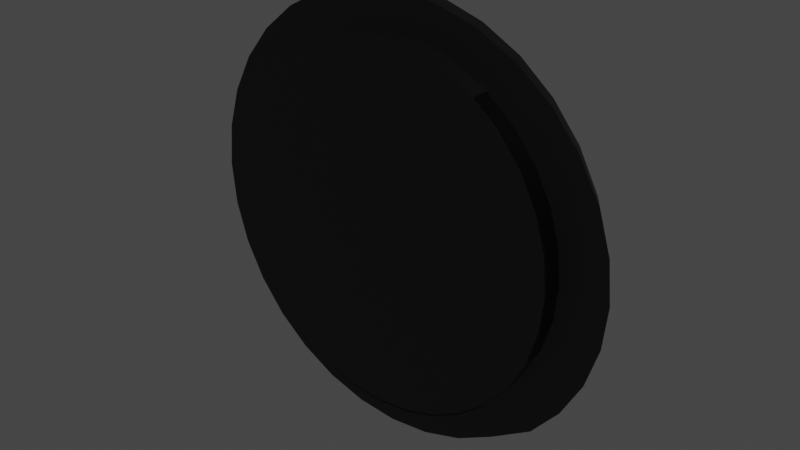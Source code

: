 # Source: Clock.blend  (saved by Blender 3.6.13; exported with 4.5.12 LTS)
import bpy
from mathutils import Matrix  # noqa: F401  (used for matrix-valued properties, if any)

bpy.ops.wm.read_factory_settings(use_empty=True)
scene = bpy.context.scene
scene.name = 'Scene'

# ---- collections
col_collection = bpy.data.collections.new('Collection'); scene.collection.children.link(col_collection)

# ---- materials (node trees are filled in below, after node groups)
mat_material_001 = bpy.data.materials.new('Material.001')
mat_material_001.use_transparent_shadow = False
mat_material_006 = bpy.data.materials.new('Material.006')
mat_material_006.use_transparent_shadow = False
mat_material_002 = bpy.data.materials.new('Material.002')
mat_material_002.use_transparent_shadow = False
mat_material_003 = bpy.data.materials.new('Material.003')
mat_material_003.use_transparent_shadow = False
mat_material_004 = bpy.data.materials.new('Material.004')
mat_material_004.use_transparent_shadow = False
mat_material_007 = bpy.data.materials.new('Material.007')
mat_material_007.use_transparent_shadow = False
mat_material_008 = bpy.data.materials.new('Material.008')
mat_material_008.use_transparent_shadow = False
mat_material_009 = bpy.data.materials.new('Material.009')
mat_material_009.use_transparent_shadow = False
mat_material_010 = bpy.data.materials.new('Material.010')
mat_material_010.use_transparent_shadow = False
mat_material_011 = bpy.data.materials.new('Material.011')
mat_material_011.use_transparent_shadow = False

# ---- node groups
ng_auto_smooth = bpy.data.node_groups.new('Auto Smooth', 'GeometryNodeTree')
_s = ng_auto_smooth.interface.new_socket(name='Geometry', in_out='OUTPUT', socket_type='NodeSocketGeometry')
_s = ng_auto_smooth.interface.new_socket(name='Geometry', in_out='INPUT', socket_type='NodeSocketGeometry')
_s = ng_auto_smooth.interface.new_socket(name='Angle', in_out='INPUT', socket_type='NodeSocketFloat')
_s.subtype = 'ANGLE'
_s.min_value = 0.0
_s.max_value = 3.142
ng_auto_smooth.is_modifier = True
_N = ng_auto_smooth.nodes; _L = ng_auto_smooth.links
n0 = _N.new('NodeGroupOutput'); n0.name = 'Group Output'; n0.location = (480, -100)
n1 = _N.new('NodeGroupInput'); n1.name = 'Group Input'; n1.location = (-420, -300)
n2 = _N.new('NodeGroupInput'); n2.name = 'Group Input.001'; n2.location = (-60, -100)
n3 = _N.new('GeometryNodeSetShadeSmooth'); n3.name = 'Set Shade Smooth'; n3.location = (120, -100)
n3.domain = 'EDGE'
n4 = _N.new('GeometryNodeSetShadeSmooth'); n4.name = 'Set Shade Smooth.001'; n4.location = (300, -100)
n5 = _N.new('GeometryNodeInputMeshEdgeAngle'); n5.name = 'Edge Angle'; n5.location = (-420, -220)
n6 = _N.new('GeometryNodeInputEdgeSmooth'); n6.name = 'Is Edge Smooth'; n6.location = (-60, -160)
n7 = _N.new('GeometryNodeInputShadeSmooth'); n7.name = 'Is Face Smooth'; n7.location = (-240, -340)
n8 = _N.new('FunctionNodeBooleanMath'); n8.name = 'Boolean Math'; n8.location = (-60, -220)
n9 = _N.new('FunctionNodeCompare'); n9.name = 'Compare'; n9.location = (-240, -180)
n9.operation = 'LESS_EQUAL'
_L.new(n5.outputs[0], n9.inputs[0])
_L.new(n4.outputs[0], n0.inputs[0])
_L.new(n1.outputs[1], n9.inputs[1])
_L.new(n9.outputs[0], n8.inputs[0])
_L.new(n7.outputs[0], n8.inputs[1])
_L.new(n2.outputs[0], n3.inputs[0])
_L.new(n6.outputs[0], n3.inputs[1])
_L.new(n3.outputs[0], n4.inputs[0])
_L.new(n8.outputs[0], n3.inputs[2])
n0.is_active_output = True

# ---- material node trees
mat_material_001.use_nodes = True; mat_material_001.node_tree.nodes.clear()
_N = mat_material_001.node_tree.nodes; _L = mat_material_001.node_tree.links
n0 = _N.new('ShaderNodeBsdfPrincipled'); n0.name = 'Principled BSDF'; n0.location = (10, 300)
n0.distribution = 'GGX'
n0.subsurface_method = 'RANDOM_WALK_SKIN'
n0.inputs[0].default_value = (0.6619, 0.5925, 0.6575, 1.0)
n0.inputs[3].default_value = 1.45
n0.inputs[27].default_value = (0.0, 0.0, 0.0, 1.0)
n0.inputs[28].default_value = 1.0
n1 = _N.new('ShaderNodeOutputMaterial'); n1.name = 'Material Output'; n1.location = (300, 300)
_L.new(n0.outputs[0], n1.inputs[0])
n1.is_active_output = True
mat_material_006.use_nodes = True; mat_material_006.node_tree.nodes.clear()
_N = mat_material_006.node_tree.nodes; _L = mat_material_006.node_tree.links
n0 = _N.new('ShaderNodeBsdfPrincipled'); n0.name = 'Principled BSDF'; n0.location = (10, 300)
n0.distribution = 'GGX'
n0.subsurface_method = 'RANDOM_WALK_SKIN'
n0.inputs[0].default_value = (0.009018, 0.009018, 0.009018, 1.0)
n0.inputs[1].default_value = 0.665
n0.inputs[3].default_value = 1.45
n0.inputs[27].default_value = (0.0, 0.0, 0.0, 1.0)
n0.inputs[28].default_value = 1.0
n1 = _N.new('ShaderNodeOutputMaterial'); n1.name = 'Material Output'; n1.location = (300, 300)
_L.new(n0.outputs[0], n1.inputs[0])
n1.is_active_output = True
mat_material_002.use_nodes = True; mat_material_002.node_tree.nodes.clear()
_N = mat_material_002.node_tree.nodes; _L = mat_material_002.node_tree.links
n0 = _N.new('ShaderNodeBsdfPrincipled'); n0.name = 'Principled BSDF'; n0.location = (10, 300)
n0.distribution = 'GGX'
n0.subsurface_method = 'RANDOM_WALK_SKIN'
n0.inputs[0].default_value = (0.285, 0.2333, 0.2486, 1.0)
n0.inputs[1].default_value = 1.0
n0.inputs[3].default_value = 1.45
n0.inputs[27].default_value = (0.0, 0.0, 0.0, 1.0)
n0.inputs[28].default_value = 1.0
n1 = _N.new('ShaderNodeOutputMaterial'); n1.name = 'Material Output'; n1.location = (300, 300)
_L.new(n0.outputs[0], n1.inputs[0])
n1.is_active_output = True
mat_material_003.use_nodes = True; mat_material_003.node_tree.nodes.clear()
_N = mat_material_003.node_tree.nodes; _L = mat_material_003.node_tree.links
n0 = _N.new('ShaderNodeBsdfPrincipled'); n0.name = 'Principled BSDF'; n0.location = (10, 300)
n0.distribution = 'GGX'
n0.subsurface_method = 'RANDOM_WALK_SKIN'
n0.inputs[0].default_value = (0.02198, 0.006971, 0.01087, 1.0)
n0.inputs[3].default_value = 1.45
n0.inputs[27].default_value = (0.0, 0.0, 0.0, 1.0)
n0.inputs[28].default_value = 1.0
n1 = _N.new('ShaderNodeOutputMaterial'); n1.name = 'Material Output'; n1.location = (300, 300)
_L.new(n0.outputs[0], n1.inputs[0])
n1.is_active_output = True
mat_material_004.use_nodes = True; mat_material_004.node_tree.nodes.clear()
_N = mat_material_004.node_tree.nodes; _L = mat_material_004.node_tree.links
n0 = _N.new('ShaderNodeBsdfPrincipled'); n0.name = 'Principled BSDF'; n0.location = (10, 300)
n0.distribution = 'GGX'
n0.subsurface_method = 'RANDOM_WALK_SKIN'
n0.inputs[0].default_value = (0.285, 0.2333, 0.2486, 1.0)
n0.inputs[1].default_value = 1.0
n0.inputs[3].default_value = 1.45
n0.inputs[27].default_value = (0.0, 0.0, 0.0, 1.0)
n0.inputs[28].default_value = 1.0
n1 = _N.new('ShaderNodeOutputMaterial'); n1.name = 'Material Output'; n1.location = (300, 300)
_L.new(n0.outputs[0], n1.inputs[0])
n1.is_active_output = True
mat_material_007.use_nodes = True; mat_material_007.node_tree.nodes.clear()
_N = mat_material_007.node_tree.nodes; _L = mat_material_007.node_tree.links
n0 = _N.new('ShaderNodeBsdfPrincipled'); n0.name = 'Principled BSDF'; n0.location = (10, 300)
n0.distribution = 'GGX'
n0.subsurface_method = 'RANDOM_WALK_SKIN'
n0.inputs[0].default_value = (0.0, 0.0, 0.0, 1.0)
n0.inputs[3].default_value = 1.45
n0.inputs[27].default_value = (0.0, 0.0, 0.0, 1.0)
n0.inputs[28].default_value = 1.0
n1 = _N.new('ShaderNodeOutputMaterial'); n1.name = 'Material Output'; n1.location = (300, 300)
_L.new(n0.outputs[0], n1.inputs[0])
n1.is_active_output = True
mat_material_008.use_nodes = True; mat_material_008.node_tree.nodes.clear()
_N = mat_material_008.node_tree.nodes; _L = mat_material_008.node_tree.links
n0 = _N.new('ShaderNodeBsdfPrincipled'); n0.name = 'Principled BSDF'; n0.location = (10, 300)
n0.distribution = 'GGX'
n0.subsurface_method = 'RANDOM_WALK_SKIN'
n0.inputs[0].default_value = (0.0, 0.0, 0.0, 1.0)
n0.inputs[3].default_value = 1.45
n0.inputs[27].default_value = (0.0, 0.0, 0.0, 1.0)
n0.inputs[28].default_value = 1.0
n1 = _N.new('ShaderNodeOutputMaterial'); n1.name = 'Material Output'; n1.location = (300, 300)
_L.new(n0.outputs[0], n1.inputs[0])
n1.is_active_output = True
mat_material_009.use_nodes = True; mat_material_009.node_tree.nodes.clear()
_N = mat_material_009.node_tree.nodes; _L = mat_material_009.node_tree.links
n0 = _N.new('ShaderNodeBsdfPrincipled'); n0.name = 'Principled BSDF'; n0.location = (10, 300)
n0.distribution = 'GGX'
n0.subsurface_method = 'RANDOM_WALK_SKIN'
n0.inputs[0].default_value = (0.0, 0.0, 0.0, 1.0)
n0.inputs[3].default_value = 1.45
n0.inputs[27].default_value = (0.0, 0.0, 0.0, 1.0)
n0.inputs[28].default_value = 1.0
n1 = _N.new('ShaderNodeOutputMaterial'); n1.name = 'Material Output'; n1.location = (300, 300)
_L.new(n0.outputs[0], n1.inputs[0])
n1.is_active_output = True
mat_material_010.use_nodes = True; mat_material_010.node_tree.nodes.clear()
_N = mat_material_010.node_tree.nodes; _L = mat_material_010.node_tree.links
n0 = _N.new('ShaderNodeBsdfPrincipled'); n0.name = 'Principled BSDF'; n0.location = (10, 300)
n0.distribution = 'GGX'
n0.subsurface_method = 'RANDOM_WALK_SKIN'
n0.inputs[0].default_value = (0.0, 0.0, 0.0, 1.0)
n0.inputs[3].default_value = 1.45
n0.inputs[27].default_value = (0.0, 0.0, 0.0, 1.0)
n0.inputs[28].default_value = 1.0
n1 = _N.new('ShaderNodeOutputMaterial'); n1.name = 'Material Output'; n1.location = (300, 300)
_L.new(n0.outputs[0], n1.inputs[0])
n1.is_active_output = True
mat_material_011.use_nodes = True; mat_material_011.node_tree.nodes.clear()
_N = mat_material_011.node_tree.nodes; _L = mat_material_011.node_tree.links
n0 = _N.new('ShaderNodeBsdfPrincipled'); n0.name = 'Principled BSDF'; n0.location = (10, 300)
n0.distribution = 'GGX'
n0.subsurface_method = 'RANDOM_WALK_SKIN'
n0.inputs[0].default_value = (0.0, 0.0, 0.0, 1.0)
n0.inputs[1].default_value = 0.665
n0.inputs[3].default_value = 1.45
n0.inputs[27].default_value = (0.0, 0.0, 0.0, 1.0)
n0.inputs[28].default_value = 1.0
n1 = _N.new('ShaderNodeOutputMaterial'); n1.name = 'Material Output'; n1.location = (300, 300)
_L.new(n0.outputs[0], n1.inputs[0])
n1.is_active_output = True

# ---- world
world_world = bpy.data.worlds.new('World'); scene.world = world_world
world_world.use_nodes = True; world_world.node_tree.nodes.clear()
_N = world_world.node_tree.nodes; _L = world_world.node_tree.links
n0 = _N.new('ShaderNodeOutputWorld'); n0.name = 'World Output'; n0.location = (300, 300)
n1 = _N.new('ShaderNodeBackground'); n1.name = 'Background'; n1.location = (10, 300)
n1.inputs[0].default_value = (0.05088, 0.05088, 0.05088, 1.0)
_L.new(n1.outputs[0], n0.inputs[0])
n0.is_active_output = True
world_world.color = (0.05088, 0.05088, 0.05088)
world_world.use_sun_shadow = False
world_world.sun_shadow_jitter_overblur = 0.0

# ---- meshes
me_cylinder = bpy.data.meshes.new('Cylinder')
me_cylinder.from_pydata([(0.0, 1.0, -1.0), (0.0, 1.0, 1.0), (0.1951, 0.9808, -1.0), (0.1951, 0.9808, 1.0), (0.3827, 0.9239, -1.0), (0.3827, 0.9239, 1.0), (0.5556, 0.8315, -1.0), (0.5556, 0.8315, 1.0), (0.7071, 0.7071, -1.0), (0.7071, 0.7071, 1.0), (0.8315, 0.5556, -1.0), (0.8315, 0.5556, 1.0), (0.9239, 0.3827, -1.0), (0.9239, 0.3827, 1.0), (0.9808, 0.1951, -1.0), (0.9808, 0.1951, 1.0), (1.0, 0.0, -1.0), (1.0, 0.0, 1.0), (0.9808, -0.1951, -1.0), (0.9808, -0.1951, 1.0), (0.9239, -0.3827, -1.0), (0.9239, -0.3827, 1.0), (0.8315, -0.5556, -1.0), (0.8315, -0.5556, 1.0), (0.7071, -0.7071, -1.0), (0.7071, -0.7071, 1.0), (0.5556, -0.8315, -1.0), (0.5556, -0.8315, 1.0), (0.3827, -0.9239, -1.0), (0.3827, -0.9239, 1.0), (0.1951, -0.9808, -1.0), (0.1951, -0.9808, 1.0), (0.0, -1.0, -1.0), (0.0, -1.0, 1.0), (-0.1951, -0.9808, -1.0), (-0.1951, -0.9808, 1.0), (-0.3827, -0.9239, -1.0), (-0.3827, -0.9239, 1.0), (-0.5556, -0.8315, -1.0), (-0.5556, -0.8315, 1.0), (-0.7071, -0.7071, -1.0), (-0.7071, -0.7071, 1.0), (-0.8315, -0.5556, -1.0), (-0.8315, -0.5556, 1.0), (-0.9239, -0.3827, -1.0), (-0.9239, -0.3827, 1.0), (-0.9808, -0.1951, -1.0), (-0.9808, -0.1951, 1.0), (-1.0, 0.0, -1.0), (-1.0, 0.0, 1.0), (-0.9808, 0.1951, -1.0), (-0.9808, 0.1951, 1.0), (-0.9239, 0.3827, -1.0), (-0.9239, 0.3827, 1.0), (-0.8315, 0.5556, -1.0), (-0.8315, 0.5556, 1.0), (-0.7071, 0.7071, -1.0), (-0.7071, 0.7071, 1.0), (-0.5556, 0.8315, -1.0), (-0.5556, 0.8315, 1.0), (-0.3827, 0.9239, -1.0), (-0.3827, 0.9239, 1.0), (-0.1951, 0.9808, -1.0), (-0.1951, 0.9808, 1.0)], [], [(0, 1, 3, 2), (2, 3, 5, 4), (4, 5, 7, 6), (6, 7, 9, 8), (8, 9, 11, 10), (10, 11, 13, 12), (12, 13, 15, 14), (14, 15, 17, 16), (16, 17, 19, 18), (18, 19, 21, 20), (20, 21, 23, 22), (22, 23, 25, 24), (24, 25, 27, 26), (26, 27, 29, 28), (28, 29, 31, 30), (30, 31, 33, 32), (32, 33, 35, 34), (34, 35, 37, 36), (36, 37, 39, 38), (38, 39, 41, 40), (40, 41, 43, 42), (42, 43, 45, 44), (44, 45, 47, 46), (46, 47, 49, 48), (48, 49, 51, 50), (50, 51, 53, 52), (52, 53, 55, 54), (54, 55, 57, 56), (56, 57, 59, 58), (58, 59, 61, 60), (3, 1, 63, 61, 59, 57, 55, 53, 51, 49, 47, 45, 43, 41, 39, 37, 35, 33, 31, 29, 27, 25, 23, 21, 19, 17, 15, 13, 11, 9, 7, 5), (60, 61, 63, 62), (62, 63, 1, 0), (0, 2, 4, 6, 8, 10, 12, 14, 16, 18, 20, 22, 24, 26, 28, 30, 32, 34, 36, 38, 40, 42, 44, 46, 48, 50, 52, 54, 56, 58, 60, 62)])
me_cylinder.polygons.foreach_set('use_smooth', [True] * 34)
_uv = me_cylinder.uv_layers.new(name='UVMap')
_uv.uv.foreach_set('vector', [1.0, 0.5, 1.0, 1.0, 0.9688, 1.0, 0.9688, 0.5, 0.9688, 0.5, 0.9688, 1.0, 0.9375, 1.0, 0.9375, 0.5, 0.9375, 0.5, 0.9375, 1.0, 0.9062, 1.0, 0.9062, 0.5, 0.9062, 0.5, 0.9062, 1.0, 0.875, 1.0, 0.875, 0.5, 0.875, 0.5, 0.875, 1.0, 0.8438, 1.0, 0.8438, 0.5, 0.8438, 0.5, 0.8438, 1.0, 0.8125, 1.0, 0.8125, 0.5, 0.8125, 0.5, 0.8125, 1.0, 0.7812, 1.0, 0.7812, 0.5, 0.7812, 0.5, 0.7812, 1.0, 0.75, 1.0, 0.75, 0.5, 0.75, 0.5, 0.75, 1.0, 0.7188, 1.0, 0.7188, 0.5, 0.7188, 0.5, 0.7188, 1.0, 0.6875, 1.0, 0.6875, 0.5, 0.6875, 0.5, 0.6875, 1.0, 0.6562, 1.0, 0.6562, 0.5, 0.6562, 0.5, 0.6562, 1.0, 0.625, 1.0, 0.625, 0.5, 0.625, 0.5, 0.625, 1.0, 0.5938, 1.0, 0.5938, 0.5, 0.5938, 0.5, 0.5938, 1.0, 0.5625, 1.0, 0.5625, 0.5, 0.5625, 0.5, 0.5625, 1.0, 0.5312, 1.0, 0.5312, 0.5, 0.5312, 0.5, 0.5312, 1.0, 0.5, 1.0, 0.5, 0.5, 0.5, 0.5, 0.5, 1.0, 0.4688, 1.0, 0.4688, 0.5, 0.4688, 0.5, 0.4688, 1.0, 0.4375, 1.0, 0.4375, 0.5, 0.4375, 0.5, 0.4375, 1.0, 0.4062, 1.0, 0.4062, 0.5, 0.4062, 0.5, 0.4062, 1.0, 0.375, 1.0, 0.375, 0.5, 0.375, 0.5, 0.375, 1.0, 0.3438, 1.0, 0.3438, 0.5, 0.3438, 0.5, 0.3438, 1.0, 0.3125, 1.0, 0.3125, 0.5, 0.3125, 0.5, 0.3125, 1.0, 0.2812, 1.0, 0.2812, 0.5, 0.2812, 0.5, 0.2812, 1.0, 0.25, 1.0, 0.25, 0.5, 0.25, 0.5, 0.25, 1.0, 0.2188, 1.0, 0.2188, 0.5, 0.2188, 0.5, 0.2188, 1.0, 0.1875, 1.0, 0.1875, 0.5, 0.1875, 0.5, 0.1875, 1.0, 0.1562, 1.0, 0.1562, 0.5, 0.1562, 0.5, 0.1562, 1.0, 0.125, 1.0, 0.125, 0.5, 0.125, 0.5, 0.125, 1.0, 0.09375, 1.0, 0.09375, 0.5, 0.09375, 0.5, 0.09375, 1.0, 0.0625, 1.0, 0.0625, 0.5, 0.2968, 0.4854, 0.25, 0.49, 0.2032, 0.4854, 0.1582, 0.4717, 0.1167, 0.4496, 0.08029, 0.4197, 0.05045, 0.3833, 0.02827, 0.3418, 0.01461, 0.2968, 0.01, 0.25, 0.01461, 0.2032, 0.02827, 0.1582, 0.05045, 0.1167, 0.08029, 0.08029, 0.1167, 0.05045, 0.1582, 0.02827, 0.2032, 0.01461, 0.25, 0.01, 0.2968, 0.01461, 0.3418, 0.02827, 0.3833, 0.05045, 0.4197, 0.08029, 0.4496, 0.1167, 0.4717, 0.1582, 0.4854, 0.2032, 0.49, 0.25, 0.4854, 0.2968, 0.4717, 0.3418, 0.4496, 0.3833, 0.4197, 0.4197, 0.3833, 0.4496, 0.3418, 0.4717, 0.0625, 0.5, 0.0625, 1.0, 0.03125, 1.0, 0.03125, 0.5, 0.03125, 0.5, 0.03125, 1.0, 0.0, 1.0, 0.0, 0.5, 0.75, 0.49, 0.7968, 0.4854, 0.8418, 0.4717, 0.8833, 0.4496, 0.9197, 0.4197, 0.9496, 0.3833, 0.9717, 0.3418, 0.9854, 0.2968, 0.99, 0.25, 0.9854, 0.2032, 0.9717, 0.1582, 0.9496, 0.1167, 0.9197, 0.08029, 0.8833, 0.05045, 0.8418, 0.02827, 0.7968, 0.01461, 0.75, 0.01, 0.7032, 0.01461, 0.6582, 0.02827, 0.6167, 0.05045, 0.5803, 0.08029, 0.5504, 0.1167, 0.5283, 0.1582, 0.5146, 0.2032, 0.51, 0.25, 0.5146, 0.2968, 0.5283, 0.3418, 0.5504, 0.3833, 0.5803, 0.4197, 0.6167, 0.4496, 0.6582, 0.4717, 0.7032, 0.4854])
me_cylinder.materials.append(mat_material_001)
me_cylinder.update()
me_cylinder_004 = bpy.data.meshes.new('Cylinder.004')
me_cylinder_004.from_pydata([(-0.008657, 1.0, -0.9386), (-0.1614, 0.8237, -3.17), (0.1769, 0.9808, -0.9386), (-0.3086, 0.7768, -3.17), (0.3553, 0.9239, -0.9386), (-0.4449, 0.7002, -3.17), (0.5197, 0.8315, -0.9386), (-0.565, 0.5965, -3.17), (0.7071, 0.7071, -1.0), (-0.6641, 0.4695, -3.17), (0.8315, 0.5556, -1.0), (-0.7382, 0.3239, -3.17), (0.9239, 0.3827, -1.0), (-0.7839, 0.1653, -3.17), (0.9808, 0.1951, -1.0), (-0.7994, 4.17e-10, -3.17), (1.0, 0.0, -1.0), (-0.7839, -0.1653, -3.17), (0.9808, -0.1951, -1.0), (-0.7382, -0.3239, -3.17), (0.9239, -0.3827, -1.0), (-0.6641, -0.4695, -3.17), (0.8315, -0.5556, -1.0), (-0.565, -0.5965, -3.17), (0.7071, -0.7071, -1.0), (-0.4449, -0.7002, -3.17), (0.5556, -0.8315, -1.0), (-0.3086, -0.7768, -3.17), (0.3827, -0.9239, -1.0), (-0.1614, -0.8237, -3.17), (0.1951, -0.9808, -1.0), (-0.008657, -0.8395, -3.17), (0.0, -1.0, -1.0), (0.1441, -0.8237, -3.17), (-0.1942, -0.9808, -0.9386), (0.2913, -0.7768, -3.17), (-0.3726, -0.9239, -0.9386), (0.4276, -0.7002, -3.17), (-0.537, -0.8315, -0.9386), (0.5477, -0.5965, -3.17), (-0.6812, -0.7071, -0.9386), (0.6468, -0.4695, -3.17), (-0.7994, -0.5556, -0.9386), (0.7208, -0.3239, -3.17), (-0.8873, -0.3827, -0.9386), (0.7666, -0.1653, -3.17), (-0.9414, -0.1951, -0.9386), (0.7821, 4.17e-10, -3.17), (-0.9597, 0.0, -0.9386), (0.7666, 0.1653, -3.17), (-0.9414, 0.1951, -0.9386), (0.7208, 0.3239, -3.17), (-0.8873, 0.3827, -0.9386), (0.6468, 0.4695, -3.17), (-0.7994, 0.5556, -0.9386), (0.5477, 0.5965, -3.17), (-0.6812, 0.7071, -0.9386), (0.4276, 0.7002, -3.17), (-0.537, 0.8315, -0.9386), (0.2913, 0.7768, -3.17), (-0.3726, 0.9239, -0.9386), (0.1441, 0.8237, -3.17), (-0.1942, 0.9808, -0.9386), (-0.008657, 0.8395, -3.17), (-0.008657, 0.8395, 0.9635), (-0.008657, 1.0, 0.8039), (0.1441, 0.8237, 0.9635), (0.1769, 0.9808, 0.8039), (0.2913, 0.7768, 0.9635), (0.3553, 0.9239, 0.8039), (0.4276, 0.7002, 0.9635), (0.5197, 0.8315, 0.8039), (0.5477, 0.5965, 0.9635), (0.6674, 0.7071, 0.8039), (0.6468, 0.4695, 0.9635), (0.7861, 0.5556, 0.8039), (0.7208, 0.3239, 0.9635), (0.8744, 0.3827, 0.804), (0.7666, 0.1653, 0.9635), (0.9287, 0.1951, 0.804), (0.7821, 0.0, 0.9635), (0.9471, 0.0, 0.804), (0.7666, -0.1653, 0.9635), (0.9287, -0.1951, 0.804), (0.7208, -0.3239, 0.9635), (0.8744, -0.3827, 0.804), (0.6468, -0.4695, 0.9635), (0.7861, -0.5556, 0.8039), (0.5477, -0.5965, 0.9635), (0.6674, -0.7071, 0.8039), (0.4276, -0.7002, 0.9635), (0.5226, -0.8315, 0.8039), (0.2913, -0.7768, 0.9635), (0.3575, -0.9239, 0.8039), (0.1441, -0.8237, 0.9635), (0.1784, -0.9808, 0.8039), (-0.008657, -0.8395, 0.9635), (-0.007953, -1.0, 0.8039), (-0.1614, -0.8237, 0.9635), (-0.1942, -0.9808, 0.8039), (-0.3086, -0.7768, 0.9635), (-0.3726, -0.9239, 0.8039), (-0.4449, -0.7002, 0.9635), (-0.537, -0.8315, 0.8039), (-0.565, -0.5965, 0.9635), (-0.6812, -0.7071, 0.8039), (-0.6641, -0.4695, 0.9635), (-0.7994, -0.5556, 0.8039), (-0.7382, -0.3239, 0.9635), (-0.8873, -0.3827, 0.8039), (-0.7839, -0.1653, 0.9635), (-0.9414, -0.1951, 0.8039), (-0.7994, 0.0, 0.9635), (-0.9597, 0.0, 0.8039), (-0.7839, 0.1653, 0.9635), (-0.9414, 0.1951, 0.8039), (-0.7382, 0.3239, 0.9635), (-0.8873, 0.3827, 0.8039), (-0.6641, 0.4695, 0.9635), (-0.7994, 0.5556, 0.8039), (-0.565, 0.5965, 0.9635), (-0.6812, 0.7071, 0.8039), (-0.4449, 0.7002, 0.9635), (-0.537, 0.8315, 0.8039), (-0.3086, 0.7768, 0.9635), (-0.3726, 0.9239, 0.8039), (-0.1614, 0.8237, 0.9635), (-0.1942, 0.9808, 0.8039)], [], [(62, 127, 65, 0), (4, 69, 71, 6), (6, 71, 73, 8), (8, 73, 75, 10), (10, 75, 77, 12), (12, 77, 79, 14), (14, 79, 81, 16), (16, 81, 83, 18), (18, 83, 85, 20), (20, 85, 87, 22), (22, 87, 89, 24), (24, 89, 91, 26), (26, 91, 93, 28), (28, 93, 95, 30), (30, 95, 97, 32), (32, 97, 99, 34), (34, 99, 101, 36), (36, 101, 103, 38), (38, 103, 105, 40), (40, 105, 107, 42), (42, 107, 109, 44), (44, 109, 111, 46), (46, 111, 113, 48), (48, 113, 115, 50), (50, 115, 117, 52), (52, 117, 119, 54), (54, 119, 121, 56), (56, 121, 123, 58), (58, 123, 125, 60), (60, 125, 127, 62), (0, 65, 67, 2), (61, 63, 1, 3, 5, 7, 9, 11, 13, 15, 17, 19, 21, 23, 25, 27, 29, 31, 33, 35, 37, 39, 41, 43, 45, 47, 49, 51, 53, 55, 57, 59), (2, 67, 69, 4), (0, 2, 4, 6, 8, 10, 12, 14, 16, 18, 20, 22, 24, 26, 28, 30, 32, 34, 36, 38, 40, 42, 44, 46, 48, 50, 52, 54, 56, 58, 60, 62), (67, 65, 64, 66), (69, 67, 66, 68), (71, 69, 68, 70), (73, 71, 70, 72), (75, 73, 72, 74), (77, 75, 74, 76), (79, 77, 76, 78), (81, 79, 78, 80), (83, 81, 80, 82), (85, 83, 82, 84), (87, 85, 84, 86), (89, 87, 86, 88), (91, 89, 88, 90), (93, 91, 90, 92), (95, 93, 92, 94), (97, 95, 94, 96), (99, 97, 96, 98), (101, 99, 98, 100), (103, 101, 100, 102), (105, 103, 102, 104), (107, 105, 104, 106), (109, 107, 106, 108), (111, 109, 108, 110), (113, 111, 110, 112), (115, 113, 112, 114), (117, 115, 114, 116), (119, 117, 116, 118), (121, 119, 118, 120), (123, 121, 120, 122), (125, 123, 122, 124), (127, 125, 124, 126), (65, 127, 126, 64), (124, 122, 5, 3), (80, 78, 49, 47), (98, 96, 31, 29), (116, 114, 13, 11), (72, 70, 57, 55), (90, 88, 39, 37), (108, 106, 21, 19), (126, 124, 3, 1), (82, 80, 47, 45), (100, 98, 29, 27), (118, 116, 11, 9), (64, 126, 1, 63), (74, 72, 55, 53), (92, 90, 37, 35), (110, 108, 19, 17), (66, 64, 63, 61), (84, 82, 45, 43), (102, 100, 27, 25), (120, 118, 9, 7), (76, 74, 53, 51), (94, 92, 35, 33), (112, 110, 17, 15), (68, 66, 61, 59), (86, 84, 43, 41), (104, 102, 25, 23), (122, 120, 7, 5), (78, 76, 51, 49), (96, 94, 33, 31), (114, 112, 15, 13), (70, 68, 59, 57), (88, 86, 41, 39), (106, 104, 23, 21)])
me_cylinder_004.polygons.foreach_set('use_smooth', [True] * 98)
_uv = me_cylinder_004.uv_layers.new(name='UVMap')
_uv.uv.foreach_set('vector', [0.03125, 0.5, 0.03125, 0.958, 0.0, 0.958, 0.0, 0.5, 0.9375, 0.5, 0.9375, 0.958, 0.9062, 0.958, 0.9062, 0.5, 0.9062, 0.5, 0.9062, 0.958, 0.875, 0.9594, 0.875, 0.5, 0.875, 0.5, 0.875, 0.9594, 0.8438, 0.9594, 0.8438, 0.5, 0.8438, 0.5, 0.8438, 0.9594, 0.8125, 0.9594, 0.8125, 0.5, 0.8125, 0.5, 0.8125, 0.9594, 0.7812, 0.9594, 0.7812, 0.5, 0.7812, 0.5, 0.7812, 0.9594, 0.75, 0.9594, 0.75, 0.5, 0.75, 0.5, 0.75, 0.9594, 0.7188, 0.9594, 0.7188, 0.5, 0.7188, 0.5, 0.7188, 0.9594, 0.6875, 0.9594, 0.6875, 0.5, 0.6875, 0.5, 0.6875, 0.9594, 0.6562, 0.9594, 0.6562, 0.5, 0.6562, 0.5, 0.6562, 0.9594, 0.625, 0.9594, 0.625, 0.5, 0.625, 0.5, 0.625, 0.9594, 0.5938, 0.9594, 0.5938, 0.5, 0.5938, 0.5, 0.5938, 0.9594, 0.5625, 0.9594, 0.5625, 0.5, 0.5625, 0.5, 0.5625, 0.9594, 0.5312, 0.9594, 0.5312, 0.5, 0.5312, 0.5, 0.5312, 0.9594, 0.5, 0.9594, 0.5, 0.5, 0.5, 0.5, 0.5, 0.9594, 0.4688, 0.958, 0.4688, 0.5, 0.4688, 0.5, 0.4688, 0.958, 0.4375, 0.958, 0.4375, 0.5, 0.4375, 0.5, 0.4375, 0.958, 0.4062, 0.958, 0.4062, 0.5, 0.4062, 0.5, 0.4062, 0.958, 0.375, 0.958, 0.375, 0.5, 0.375, 0.5, 0.375, 0.958, 0.3438, 0.958, 0.3438, 0.5, 0.3438, 0.5, 0.3438, 0.958, 0.3125, 0.958, 0.3125, 0.5, 0.3125, 0.5, 0.3125, 0.958, 0.2812, 0.958, 0.2812, 0.5, 0.2812, 0.5, 0.2812, 0.958, 0.25, 0.958, 0.25, 0.5, 0.25, 0.5, 0.25, 0.958, 0.2188, 0.958, 0.2188, 0.5, 0.2188, 0.5, 0.2188, 0.958, 0.1875, 0.958, 0.1875, 0.5, 0.1875, 0.5, 0.1875, 0.958, 0.1562, 0.958, 0.1562, 0.5, 0.1562, 0.5, 0.1562, 0.958, 0.125, 0.958, 0.125, 0.5, 0.125, 0.5, 0.125, 0.958, 0.09375, 0.958, 0.09375, 0.5, 0.09375, 0.5, 0.09375, 0.958, 0.0625, 0.958, 0.0625, 0.5, 0.0625, 0.5, 0.0625, 0.958, 0.03125, 0.958, 0.03125, 0.5, 1.0, 0.5, 1.0, 0.958, 0.9688, 0.958, 0.9688, 0.5, 0.2885, 0.4477, 0.25, 0.4515, 0.2115, 0.4477, 0.1743, 0.4364, 0.1399, 0.418, 0.1096, 0.3932, 0.08459, 0.3627, 0.06591, 0.3277, 0.05436, 0.2897, 0.05046, 0.25, 0.05436, 0.2103, 0.06591, 0.1723, 0.08459, 0.1373, 0.1096, 0.1068, 0.1399, 0.08196, 0.1743, 0.06358, 0.2115, 0.05231, 0.25, 0.04851, 0.2885, 0.05231, 0.3257, 0.06358, 0.3601, 0.08196, 0.3904, 0.1068, 0.4154, 0.1373, 0.4341, 0.1723, 0.4456, 0.2103, 0.4495, 0.25, 0.4456, 0.2897, 0.4341, 0.3277, 0.4154, 0.3627, 0.3904, 0.3932, 0.3601, 0.418, 0.3257, 0.4364, 0.9688, 0.5, 0.9688, 0.958, 0.9375, 0.958, 0.9375, 0.5, 0.75, 0.49, 0.7968, 0.4854, 0.8418, 0.4717, 0.8833, 0.4496, 0.9197, 0.4197, 0.9496, 0.3833, 0.9717, 0.3418, 0.9854, 0.2968, 0.99, 0.25, 0.9854, 0.2032, 0.9717, 0.1582, 0.9496, 0.1167, 0.9197, 0.08029, 0.8833, 0.05045, 0.8418, 0.02827, 0.7968, 0.01461, 0.75, 0.01, 0.7032, 0.01461, 0.6582, 0.02827, 0.6167, 0.05045, 0.5803, 0.08029, 0.5504, 0.1167, 0.5283, 0.1582, 0.5146, 0.2032, 0.51, 0.25, 0.5146, 0.2968, 0.5283, 0.3418, 0.5504, 0.3833, 0.5803, 0.4197, 0.6167, 0.4496, 0.6582, 0.4717, 0.7032, 0.4854, 0.2968, 0.4854, 0.25, 0.49, 0.25, 0.4515, 0.2885, 0.4477, 0.3418, 0.4717, 0.2968, 0.4854, 0.2885, 0.4477, 0.3257, 0.4364, 0.3833, 0.4496, 0.3418, 0.4717, 0.3257, 0.4364, 0.3601, 0.418, 0.4197, 0.4197, 0.3833, 0.4496, 0.3601, 0.418, 0.3904, 0.3932, 0.4496, 0.3833, 0.42, 0.4193, 0.3904, 0.3932, 0.4154, 0.3627, 0.4717, 0.3418, 0.4498, 0.3829, 0.4154, 0.3627, 0.4341, 0.3277, 0.4854, 0.2968, 0.4718, 0.3416, 0.4341, 0.3277, 0.4456, 0.2897, 0.49, 0.25, 0.4854, 0.2967, 0.4456, 0.2897, 0.4495, 0.25, 0.4854, 0.2033, 0.49, 0.25, 0.4495, 0.25, 0.4456, 0.2103, 0.4718, 0.1584, 0.4854, 0.2032, 0.4456, 0.2103, 0.4341, 0.1723, 0.4498, 0.1171, 0.4717, 0.1582, 0.4341, 0.1723, 0.4154, 0.1373, 0.42, 0.0807, 0.4496, 0.1167, 0.4154, 0.1373, 0.3904, 0.1068, 0.3838, 0.05079, 0.4197, 0.08029, 0.3904, 0.1068, 0.3601, 0.08196, 0.3423, 0.0285, 0.3833, 0.05045, 0.3601, 0.08196, 0.3257, 0.06358, 0.2972, 0.01471, 0.3418, 0.02827, 0.3257, 0.06358, 0.2885, 0.05231, 0.2502, 0.01002, 0.2968, 0.01461, 0.2885, 0.05231, 0.25, 0.04851, 0.2032, 0.01461, 0.25, 0.01, 0.25, 0.04851, 0.2115, 0.05231, 0.1582, 0.02827, 0.2032, 0.01461, 0.2115, 0.05231, 0.1743, 0.06358, 0.1167, 0.05045, 0.1582, 0.02827, 0.1743, 0.06358, 0.1399, 0.08196, 0.08029, 0.08029, 0.1167, 0.05045, 0.1399, 0.08196, 0.1096, 0.1068, 0.05045, 0.1167, 0.08029, 0.08029, 0.1096, 0.1068, 0.08459, 0.1373, 0.02827, 0.1582, 0.05045, 0.1167, 0.08459, 0.1373, 0.06591, 0.1723, 0.01461, 0.2032, 0.02827, 0.1582, 0.06591, 0.1723, 0.05436, 0.2103, 0.01, 0.25, 0.01461, 0.2032, 0.05436, 0.2103, 0.05046, 0.25, 0.01461, 0.2968, 0.01, 0.25, 0.05046, 0.25, 0.05436, 0.2897, 0.02827, 0.3418, 0.01461, 0.2968, 0.05436, 0.2897, 0.06591, 0.3277, 0.05045, 0.3833, 0.02827, 0.3418, 0.06591, 0.3277, 0.08459, 0.3627, 0.08029, 0.4197, 0.05045, 0.3833, 0.08459, 0.3627, 0.1096, 0.3932, 0.1167, 0.4496, 0.08029, 0.4197, 0.1096, 0.3932, 0.1399, 0.418, 0.1582, 0.4717, 0.1167, 0.4496, 0.1399, 0.418, 0.1743, 0.4364, 0.2032, 0.4854, 0.1582, 0.4717, 0.1743, 0.4364, 0.2115, 0.4477, 0.25, 0.49, 0.2032, 0.4854, 0.2115, 0.4477, 0.25, 0.4515, 0.1743, 0.4364, 0.1399, 0.418, 0.1399, 0.418, 0.1743, 0.4364, 0.4495, 0.25, 0.4456, 0.2897, 0.4456, 0.2897, 0.4495, 0.25, 0.2115, 0.05231, 0.25, 0.04851, 0.25, 0.04851, 0.2115, 0.05231, 0.06591, 0.3277, 0.05436, 0.2897, 0.05436, 0.2897, 0.06591, 0.3277, 0.3904, 0.3932, 0.3601, 0.418, 0.3601, 0.418, 0.3904, 0.3932, 0.3601, 0.08196, 0.3904, 0.1068, 0.3904, 0.1068, 0.3601, 0.08196, 0.06591, 0.1723, 0.08459, 0.1373, 0.08459, 0.1373, 0.06591, 0.1723, 0.2115, 0.4477, 0.1743, 0.4364, 0.1743, 0.4364, 0.2115, 0.4477, 0.4456, 0.2103, 0.4495, 0.25, 0.4495, 0.25, 0.4456, 0.2103, 0.1743, 0.06358, 0.2115, 0.05231, 0.2115, 0.05231, 0.1743, 0.06358, 0.08459, 0.3627, 0.06591, 0.3277, 0.06591, 0.3277, 0.08459, 0.3627, 0.25, 0.4515, 0.2115, 0.4477, 0.2115, 0.4477, 0.25, 0.4515, 0.4154, 0.3627, 0.3904, 0.3932, 0.3904, 0.3932, 0.4154, 0.3627, 0.3257, 0.06358, 0.3601, 0.08196, 0.3601, 0.08196, 0.3257, 0.06358, 0.05436, 0.2103, 0.06591, 0.1723, 0.06591, 0.1723, 0.05436, 0.2103, 0.2885, 0.4477, 0.25, 0.4515, 0.25, 0.4515, 0.2885, 0.4477, 0.4341, 0.1723, 0.4456, 0.2103, 0.4456, 0.2103, 0.4341, 0.1723, 0.1399, 0.08196, 0.1743, 0.06358, 0.1743, 0.06358, 0.1399, 0.08196, 0.1096, 0.3932, 0.08459, 0.3627, 0.08459, 0.3627, 0.1096, 0.3932, 0.4341, 0.3277, 0.4154, 0.3627, 0.4154, 0.3627, 0.4341, 0.3277, 0.2885, 0.05231, 0.3257, 0.06358, 0.3257, 0.06358, 0.2885, 0.05231, 0.05046, 0.25, 0.05436, 0.2103, 0.05436, 0.2103, 0.05046, 0.25, 0.3257, 0.4364, 0.2885, 0.4477, 0.2885, 0.4477, 0.3257, 0.4364, 0.4154, 0.1373, 0.4341, 0.1723, 0.4341, 0.1723, 0.4154, 0.1373, 0.1096, 0.1068, 0.1399, 0.08196, 0.1399, 0.08196, 0.1096, 0.1068, 0.1399, 0.418, 0.1096, 0.3932, 0.1096, 0.3932, 0.1399, 0.418, 0.4456, 0.2897, 0.4341, 0.3277, 0.4341, 0.3277, 0.4456, 0.2897, 0.25, 0.04851, 0.2885, 0.05231, 0.2885, 0.05231, 0.25, 0.04851, 0.05436, 0.2897, 0.05046, 0.25, 0.05046, 0.25, 0.05436, 0.2897, 0.3601, 0.418, 0.3257, 0.4364, 0.3257, 0.4364, 0.3601, 0.418, 0.3904, 0.1068, 0.4154, 0.1373, 0.4154, 0.1373, 0.3904, 0.1068, 0.08459, 0.1373, 0.1096, 0.1068, 0.1096, 0.1068, 0.08459, 0.1373])
me_cylinder_004.materials.append(mat_material_006)
me_cylinder_004.update()
me_cube_001 = bpy.data.meshes.new('Cube.001')
me_cube_001.from_pydata([(-1.0, -1.0, -1.0), (-1.0, -1.0, 1.0), (-1.0, 1.0, -1.0), (-1.0, 1.0, 1.0), (1.0, -1.0, -1.0), (1.0, -1.0, 1.0), (1.0, 1.0, -1.0), (1.0, 1.0, 1.0)], [], [(0, 1, 3, 2), (2, 3, 7, 6), (6, 7, 5, 4), (4, 5, 1, 0), (2, 6, 4, 0), (7, 3, 1, 5)])
_uv = me_cube_001.uv_layers.new(name='UVMap')
_uv.uv.foreach_set('vector', [0.375, 0.0, 0.625, 0.0, 0.625, 0.25, 0.375, 0.25, 0.375, 0.25, 0.625, 0.25, 0.625, 0.5, 0.375, 0.5, 0.375, 0.5, 0.625, 0.5, 0.625, 0.75, 0.375, 0.75, 0.375, 0.75, 0.625, 0.75, 0.625, 1.0, 0.375, 1.0, 0.125, 0.5, 0.375, 0.5, 0.375, 0.75, 0.125, 0.75, 0.625, 0.5, 0.875, 0.5, 0.875, 0.75, 0.625, 0.75])
me_cube_001.materials.append(mat_material_002)
me_cube_001.update()
me_cylinder_005 = bpy.data.meshes.new('Cylinder.005')
me_cylinder_005.from_pydata([(0.0, 1.0, -1.0), (0.0, 1.0, 1.0), (0.1951, 0.9808, -1.0), (0.1951, 0.9808, 1.0), (0.3827, 0.9239, -1.0), (0.3827, 0.9239, 1.0), (0.5556, 0.8315, -1.0), (0.5556, 0.8315, 1.0), (0.7071, 0.7071, -1.0), (0.7071, 0.7071, 1.0), (0.8315, 0.5556, -1.0), (0.8315, 0.5556, 1.0), (0.9239, 0.3827, -1.0), (0.9239, 0.3827, 1.0), (0.9808, 0.1951, -1.0), (0.9808, 0.1951, 1.0), (1.0, 0.0, -1.0), (1.0, 0.0, 1.0), (0.9808, -0.1951, -1.0), (0.9808, -0.1951, 1.0), (0.9239, -0.3827, -1.0), (0.9239, -0.3827, 1.0), (0.8315, -0.5556, -1.0), (0.8315, -0.5556, 1.0), (0.7071, -0.7071, -1.0), (0.7071, -0.7071, 1.0), (0.5556, -0.8315, -1.0), (0.5556, -0.8315, 1.0), (0.3827, -0.9239, -1.0), (0.3827, -0.9239, 1.0), (0.1951, -0.9808, -1.0), (0.1951, -0.9808, 1.0), (0.0, -1.0, -1.0), (0.0, -1.0, 1.0), (-0.1951, -0.9808, -1.0), (-0.1951, -0.9808, 1.0), (-0.3827, -0.9239, -1.0), (-0.3827, -0.9239, 1.0), (-0.5556, -0.8315, -1.0), (-0.5556, -0.8315, 1.0), (-0.7071, -0.7071, -1.0), (-0.7071, -0.7071, 1.0), (-0.8315, -0.5556, -1.0), (-0.8315, -0.5556, 1.0), (-0.9239, -0.3827, -1.0), (-0.9239, -0.3827, 1.0), (-0.9808, -0.1951, -1.0), (-0.9808, -0.1951, 1.0), (-1.0, 0.0, -1.0), (-1.0, 0.0, 1.0), (-0.9808, 0.1951, -1.0), (-0.9808, 0.1951, 1.0), (-0.9239, 0.3827, -1.0), (-0.9239, 0.3827, 1.0), (-0.8315, 0.5556, -1.0), (-0.8315, 0.5556, 1.0), (-0.7071, 0.7071, -1.0), (-0.7071, 0.7071, 1.0), (-0.5556, 0.8315, -1.0), (-0.5556, 0.8315, 1.0), (-0.3827, 0.9239, -1.0), (-0.3827, 0.9239, 1.0), (-0.1951, 0.9808, -1.0), (-0.1951, 0.9808, 1.0)], [], [(0, 1, 3, 2), (2, 3, 5, 4), (4, 5, 7, 6), (6, 7, 9, 8), (8, 9, 11, 10), (10, 11, 13, 12), (12, 13, 15, 14), (14, 15, 17, 16), (16, 17, 19, 18), (18, 19, 21, 20), (20, 21, 23, 22), (22, 23, 25, 24), (24, 25, 27, 26), (26, 27, 29, 28), (28, 29, 31, 30), (30, 31, 33, 32), (32, 33, 35, 34), (34, 35, 37, 36), (36, 37, 39, 38), (38, 39, 41, 40), (40, 41, 43, 42), (42, 43, 45, 44), (44, 45, 47, 46), (46, 47, 49, 48), (48, 49, 51, 50), (50, 51, 53, 52), (52, 53, 55, 54), (54, 55, 57, 56), (56, 57, 59, 58), (58, 59, 61, 60), (3, 1, 63, 61, 59, 57, 55, 53, 51, 49, 47, 45, 43, 41, 39, 37, 35, 33, 31, 29, 27, 25, 23, 21, 19, 17, 15, 13, 11, 9, 7, 5), (60, 61, 63, 62), (62, 63, 1, 0), (0, 2, 4, 6, 8, 10, 12, 14, 16, 18, 20, 22, 24, 26, 28, 30, 32, 34, 36, 38, 40, 42, 44, 46, 48, 50, 52, 54, 56, 58, 60, 62)])
_uv = me_cylinder_005.uv_layers.new(name='UVMap')
_uv.uv.foreach_set('vector', [1.0, 0.5, 1.0, 1.0, 0.9688, 1.0, 0.9688, 0.5, 0.9688, 0.5, 0.9688, 1.0, 0.9375, 1.0, 0.9375, 0.5, 0.9375, 0.5, 0.9375, 1.0, 0.9062, 1.0, 0.9062, 0.5, 0.9062, 0.5, 0.9062, 1.0, 0.875, 1.0, 0.875, 0.5, 0.875, 0.5, 0.875, 1.0, 0.8438, 1.0, 0.8438, 0.5, 0.8438, 0.5, 0.8438, 1.0, 0.8125, 1.0, 0.8125, 0.5, 0.8125, 0.5, 0.8125, 1.0, 0.7812, 1.0, 0.7812, 0.5, 0.7812, 0.5, 0.7812, 1.0, 0.75, 1.0, 0.75, 0.5, 0.75, 0.5, 0.75, 1.0, 0.7188, 1.0, 0.7188, 0.5, 0.7188, 0.5, 0.7188, 1.0, 0.6875, 1.0, 0.6875, 0.5, 0.6875, 0.5, 0.6875, 1.0, 0.6562, 1.0, 0.6562, 0.5, 0.6562, 0.5, 0.6562, 1.0, 0.625, 1.0, 0.625, 0.5, 0.625, 0.5, 0.625, 1.0, 0.5938, 1.0, 0.5938, 0.5, 0.5938, 0.5, 0.5938, 1.0, 0.5625, 1.0, 0.5625, 0.5, 0.5625, 0.5, 0.5625, 1.0, 0.5312, 1.0, 0.5312, 0.5, 0.5312, 0.5, 0.5312, 1.0, 0.5, 1.0, 0.5, 0.5, 0.5, 0.5, 0.5, 1.0, 0.4688, 1.0, 0.4688, 0.5, 0.4688, 0.5, 0.4688, 1.0, 0.4375, 1.0, 0.4375, 0.5, 0.4375, 0.5, 0.4375, 1.0, 0.4062, 1.0, 0.4062, 0.5, 0.4062, 0.5, 0.4062, 1.0, 0.375, 1.0, 0.375, 0.5, 0.375, 0.5, 0.375, 1.0, 0.3438, 1.0, 0.3438, 0.5, 0.3438, 0.5, 0.3438, 1.0, 0.3125, 1.0, 0.3125, 0.5, 0.3125, 0.5, 0.3125, 1.0, 0.2812, 1.0, 0.2812, 0.5, 0.2812, 0.5, 0.2812, 1.0, 0.25, 1.0, 0.25, 0.5, 0.25, 0.5, 0.25, 1.0, 0.2188, 1.0, 0.2188, 0.5, 0.2188, 0.5, 0.2188, 1.0, 0.1875, 1.0, 0.1875, 0.5, 0.1875, 0.5, 0.1875, 1.0, 0.1562, 1.0, 0.1562, 0.5, 0.1562, 0.5, 0.1562, 1.0, 0.125, 1.0, 0.125, 0.5, 0.125, 0.5, 0.125, 1.0, 0.09375, 1.0, 0.09375, 0.5, 0.09375, 0.5, 0.09375, 1.0, 0.0625, 1.0, 0.0625, 0.5, 0.2968, 0.4854, 0.25, 0.49, 0.2032, 0.4854, 0.1582, 0.4717, 0.1167, 0.4496, 0.08029, 0.4197, 0.05045, 0.3833, 0.02827, 0.3418, 0.01461, 0.2968, 0.01, 0.25, 0.01461, 0.2032, 0.02827, 0.1582, 0.05045, 0.1167, 0.08029, 0.08029, 0.1167, 0.05045, 0.1582, 0.02827, 0.2032, 0.01461, 0.25, 0.01, 0.2968, 0.01461, 0.3418, 0.02827, 0.3833, 0.05045, 0.4197, 0.08029, 0.4496, 0.1167, 0.4717, 0.1582, 0.4854, 0.2032, 0.49, 0.25, 0.4854, 0.2968, 0.4717, 0.3418, 0.4496, 0.3833, 0.4197, 0.4197, 0.3833, 0.4496, 0.3418, 0.4717, 0.0625, 0.5, 0.0625, 1.0, 0.03125, 1.0, 0.03125, 0.5, 0.03125, 0.5, 0.03125, 1.0, 0.0, 1.0, 0.0, 0.5, 0.75, 0.49, 0.7968, 0.4854, 0.8418, 0.4717, 0.8833, 0.4496, 0.9197, 0.4197, 0.9496, 0.3833, 0.9717, 0.3418, 0.9854, 0.2968, 0.99, 0.25, 0.9854, 0.2032, 0.9717, 0.1582, 0.9496, 0.1167, 0.9197, 0.08029, 0.8833, 0.05045, 0.8418, 0.02827, 0.7968, 0.01461, 0.75, 0.01, 0.7032, 0.01461, 0.6582, 0.02827, 0.6167, 0.05045, 0.5803, 0.08029, 0.5504, 0.1167, 0.5283, 0.1582, 0.5146, 0.2032, 0.51, 0.25, 0.5146, 0.2968, 0.5283, 0.3418, 0.5504, 0.3833, 0.5803, 0.4197, 0.6167, 0.4496, 0.6582, 0.4717, 0.7032, 0.4854])
me_cylinder_005.materials.append(mat_material_003)
me_cylinder_005.update()
me_cube_002 = bpy.data.meshes.new('Cube.002')
me_cube_002.from_pydata([(-1.0, -1.0, -1.0), (-1.0, -1.0, 1.0), (-1.0, 1.0, -1.0), (-1.0, 1.0, 1.0), (1.0, -1.0, -1.0), (1.0, -1.0, 1.0), (1.0, 1.0, -1.0), (1.0, 1.0, 1.0)], [], [(0, 1, 3, 2), (2, 3, 7, 6), (6, 7, 5, 4), (4, 5, 1, 0), (2, 6, 4, 0), (7, 3, 1, 5)])
_uv = me_cube_002.uv_layers.new(name='UVMap')
_uv.uv.foreach_set('vector', [0.375, 0.0, 0.625, 0.0, 0.625, 0.25, 0.375, 0.25, 0.375, 0.25, 0.625, 0.25, 0.625, 0.5, 0.375, 0.5, 0.375, 0.5, 0.625, 0.5, 0.625, 0.75, 0.375, 0.75, 0.375, 0.75, 0.625, 0.75, 0.625, 1.0, 0.375, 1.0, 0.125, 0.5, 0.375, 0.5, 0.375, 0.75, 0.125, 0.75, 0.625, 0.5, 0.875, 0.5, 0.875, 0.75, 0.625, 0.75])
me_cube_002.materials.append(mat_material_004)
me_cube_002.update()
me_cylinder_002 = bpy.data.meshes.new('Cylinder.002')
me_cylinder_002.from_pydata([(0.0, 1.0, -1.0), (0.0, 1.0, 1.0), (0.1951, 0.9808, -1.0), (0.1951, 0.9808, 1.0), (0.3827, 0.9239, -1.0), (0.3827, 0.9239, 1.0), (0.5556, 0.8315, -1.0), (0.5556, 0.8315, 1.0), (0.7071, 0.7071, -1.0), (0.7071, 0.7071, 1.0), (0.8315, 0.5556, -1.0), (0.8315, 0.5556, 1.0), (0.9239, 0.3827, -1.0), (0.9239, 0.3827, 1.0), (0.9808, 0.1951, -1.0), (0.9808, 0.1951, 1.0), (1.0, 0.0, -1.0), (1.0, 0.0, 1.0), (0.9808, -0.1951, -1.0), (0.9808, -0.1951, 1.0), (0.9239, -0.3827, -1.0), (0.9239, -0.3827, 1.0), (0.8315, -0.5556, -1.0), (0.8315, -0.5556, 1.0), (0.7071, -0.7071, -1.0), (0.7071, -0.7071, 1.0), (0.5556, -0.8315, -1.0), (0.5556, -0.8315, 1.0), (0.3827, -0.9239, -1.0), (0.3827, -0.9239, 1.0), (0.1951, -0.9808, -1.0), (0.1951, -0.9808, 1.0), (0.0, -1.0, -1.0), (0.0, -1.0, 1.0), (-0.1951, -0.9808, -1.0), (-0.1951, -0.9808, 1.0), (-0.3827, -0.9239, -1.0), (-0.3827, -0.9239, 1.0), (-0.5556, -0.8315, -1.0), (-0.5556, -0.8315, 1.0), (-0.7071, -0.7071, -1.0), (-0.7071, -0.7071, 1.0), (-0.8315, -0.5556, -1.0), (-0.8315, -0.5556, 1.0), (-0.9239, -0.3827, -1.0), (-0.9239, -0.3827, 1.0), (-0.9808, -0.1951, -1.0), (-0.9808, -0.1951, 1.0), (-1.0, 0.0, -1.0), (-1.0, 0.0, 1.0), (-0.9808, 0.1951, -1.0), (-0.9808, 0.1951, 1.0), (-0.9239, 0.3827, -1.0), (-0.9239, 0.3827, 1.0), (-0.8315, 0.5556, -1.0), (-0.8315, 0.5556, 1.0), (-0.7071, 0.7071, -1.0), (-0.7071, 0.7071, 1.0), (-0.5556, 0.8315, -1.0), (-0.5556, 0.8315, 1.0), (-0.3827, 0.9239, -1.0), (-0.3827, 0.9239, 1.0), (-0.1951, 0.9808, -1.0), (-0.1951, 0.9808, 1.0)], [], [(0, 1, 3, 2), (2, 3, 5, 4), (4, 5, 7, 6), (6, 7, 9, 8), (8, 9, 11, 10), (10, 11, 13, 12), (12, 13, 15, 14), (14, 15, 17, 16), (16, 17, 19, 18), (18, 19, 21, 20), (20, 21, 23, 22), (22, 23, 25, 24), (24, 25, 27, 26), (26, 27, 29, 28), (28, 29, 31, 30), (30, 31, 33, 32), (32, 33, 35, 34), (34, 35, 37, 36), (36, 37, 39, 38), (38, 39, 41, 40), (40, 41, 43, 42), (42, 43, 45, 44), (44, 45, 47, 46), (46, 47, 49, 48), (48, 49, 51, 50), (50, 51, 53, 52), (52, 53, 55, 54), (54, 55, 57, 56), (56, 57, 59, 58), (58, 59, 61, 60), (3, 1, 63, 61, 59, 57, 55, 53, 51, 49, 47, 45, 43, 41, 39, 37, 35, 33, 31, 29, 27, 25, 23, 21, 19, 17, 15, 13, 11, 9, 7, 5), (60, 61, 63, 62), (62, 63, 1, 0), (0, 2, 4, 6, 8, 10, 12, 14, 16, 18, 20, 22, 24, 26, 28, 30, 32, 34, 36, 38, 40, 42, 44, 46, 48, 50, 52, 54, 56, 58, 60, 62)])
me_cylinder_002.polygons.foreach_set('use_smooth', [True] * 34)
_uv = me_cylinder_002.uv_layers.new(name='UVMap')
_uv.uv.foreach_set('vector', [1.0, 0.5, 1.0, 1.0, 0.9688, 1.0, 0.9688, 0.5, 0.9688, 0.5, 0.9688, 1.0, 0.9375, 1.0, 0.9375, 0.5, 0.9375, 0.5, 0.9375, 1.0, 0.9062, 1.0, 0.9062, 0.5, 0.9062, 0.5, 0.9062, 1.0, 0.875, 1.0, 0.875, 0.5, 0.875, 0.5, 0.875, 1.0, 0.8438, 1.0, 0.8438, 0.5, 0.8438, 0.5, 0.8438, 1.0, 0.8125, 1.0, 0.8125, 0.5, 0.8125, 0.5, 0.8125, 1.0, 0.7812, 1.0, 0.7812, 0.5, 0.7812, 0.5, 0.7812, 1.0, 0.75, 1.0, 0.75, 0.5, 0.75, 0.5, 0.75, 1.0, 0.7188, 1.0, 0.7188, 0.5, 0.7188, 0.5, 0.7188, 1.0, 0.6875, 1.0, 0.6875, 0.5, 0.6875, 0.5, 0.6875, 1.0, 0.6562, 1.0, 0.6562, 0.5, 0.6562, 0.5, 0.6562, 1.0, 0.625, 1.0, 0.625, 0.5, 0.625, 0.5, 0.625, 1.0, 0.5938, 1.0, 0.5938, 0.5, 0.5938, 0.5, 0.5938, 1.0, 0.5625, 1.0, 0.5625, 0.5, 0.5625, 0.5, 0.5625, 1.0, 0.5312, 1.0, 0.5312, 0.5, 0.5312, 0.5, 0.5312, 1.0, 0.5, 1.0, 0.5, 0.5, 0.5, 0.5, 0.5, 1.0, 0.4688, 1.0, 0.4688, 0.5, 0.4688, 0.5, 0.4688, 1.0, 0.4375, 1.0, 0.4375, 0.5, 0.4375, 0.5, 0.4375, 1.0, 0.4062, 1.0, 0.4062, 0.5, 0.4062, 0.5, 0.4062, 1.0, 0.375, 1.0, 0.375, 0.5, 0.375, 0.5, 0.375, 1.0, 0.3438, 1.0, 0.3438, 0.5, 0.3438, 0.5, 0.3438, 1.0, 0.3125, 1.0, 0.3125, 0.5, 0.3125, 0.5, 0.3125, 1.0, 0.2812, 1.0, 0.2812, 0.5, 0.2812, 0.5, 0.2812, 1.0, 0.25, 1.0, 0.25, 0.5, 0.25, 0.5, 0.25, 1.0, 0.2188, 1.0, 0.2188, 0.5, 0.2188, 0.5, 0.2188, 1.0, 0.1875, 1.0, 0.1875, 0.5, 0.1875, 0.5, 0.1875, 1.0, 0.1562, 1.0, 0.1562, 0.5, 0.1562, 0.5, 0.1562, 1.0, 0.125, 1.0, 0.125, 0.5, 0.125, 0.5, 0.125, 1.0, 0.09375, 1.0, 0.09375, 0.5, 0.09375, 0.5, 0.09375, 1.0, 0.0625, 1.0, 0.0625, 0.5, 0.2968, 0.4854, 0.25, 0.49, 0.2032, 0.4854, 0.1582, 0.4717, 0.1167, 0.4496, 0.08029, 0.4197, 0.05045, 0.3833, 0.02827, 0.3418, 0.01461, 0.2968, 0.01, 0.25, 0.01461, 0.2032, 0.02827, 0.1582, 0.05045, 0.1167, 0.08029, 0.08029, 0.1167, 0.05045, 0.1582, 0.02827, 0.2032, 0.01461, 0.25, 0.01, 0.2968, 0.01461, 0.3418, 0.02827, 0.3833, 0.05045, 0.4197, 0.08029, 0.4496, 0.1167, 0.4717, 0.1582, 0.4854, 0.2032, 0.49, 0.25, 0.4854, 0.2968, 0.4717, 0.3418, 0.4496, 0.3833, 0.4197, 0.4197, 0.3833, 0.4496, 0.3418, 0.4717, 0.0625, 0.5, 0.0625, 1.0, 0.03125, 1.0, 0.03125, 0.5, 0.03125, 0.5, 0.03125, 1.0, 0.0, 1.0, 0.0, 0.5, 0.75, 0.49, 0.7968, 0.4854, 0.8418, 0.4717, 0.8833, 0.4496, 0.9197, 0.4197, 0.9496, 0.3833, 0.9717, 0.3418, 0.9854, 0.2968, 0.99, 0.25, 0.9854, 0.2032, 0.9717, 0.1582, 0.9496, 0.1167, 0.9197, 0.08029, 0.8833, 0.05045, 0.8418, 0.02827, 0.7968, 0.01461, 0.75, 0.01, 0.7032, 0.01461, 0.6582, 0.02827, 0.6167, 0.05045, 0.5803, 0.08029, 0.5504, 0.1167, 0.5283, 0.1582, 0.5146, 0.2032, 0.51, 0.25, 0.5146, 0.2968, 0.5283, 0.3418, 0.5504, 0.3833, 0.5803, 0.4197, 0.6167, 0.4496, 0.6582, 0.4717, 0.7032, 0.4854])
me_cylinder_002.materials.append(mat_material_011)
me_cylinder_002.update()

# ---- curves / text
txt_3 = bpy.data.curves.new('3', 'FONT')
txt_3.dimensions = '2D'
txt_3.body = '3'
txt_3.materials.append(mat_material_007)
txt_3_001 = bpy.data.curves.new('3.001', 'FONT')
txt_3_001.dimensions = '2D'
txt_3_001.body = '9'
txt_3_001.materials.append(mat_material_008)
txt_3_002 = bpy.data.curves.new('3.002', 'FONT')
txt_3_002.dimensions = '2D'
txt_3_002.body = '6'
txt_3_002.materials.append(mat_material_009)
txt_3_003 = bpy.data.curves.new('3.003', 'FONT')
txt_3_003.dimensions = '2D'
txt_3_003.body = '12'
txt_3_003.materials.append(mat_material_010)

# ---- objects
ob_cylinder = bpy.data.objects.new('Cylinder', me_cylinder)
ob_cylinder_002 = bpy.data.objects.new('Cylinder.002', me_cylinder_004)
ob_cube = bpy.data.objects.new('Cube', me_cube_001)
ob_cylinder_001 = bpy.data.objects.new('Cylinder.001', me_cylinder_005)
ob_cube_001 = bpy.data.objects.new('Cube.001', me_cube_002)
ob_3 = bpy.data.objects.new('3', txt_3)
ob_3_001 = bpy.data.objects.new('3.001', txt_3_001)
ob_3_002 = bpy.data.objects.new('3.002', txt_3_002)
ob_3_003 = bpy.data.objects.new('3.003', txt_3_003)
ob_cylinder_003 = bpy.data.objects.new('Cylinder.003', me_cylinder_002)

# ---- transforms, parenting, visibility, modifiers, constraints
ob_cylinder.location = (0.0, 0.007234, 2.345)
ob_cylinder.rotation_euler = (-1.571, -0.0, 0.0)
ob_cylinder.scale = (0.8411, 0.8826, 0.04252)
_m = ob_cylinder.modifiers.new('Auto Smooth', 'NODES')
_m.node_group = ng_auto_smooth
_gi = [s.identifier for s in ng_auto_smooth.interface.items_tree if s.item_type == 'SOCKET' and s.in_out == 'INPUT']
_m[_gi[1]] = 0.5236  # Angle
ob_cylinder_002.location = (0.0, 0.0, 2.336)
ob_cylinder_002.rotation_euler = (-1.571, -0.0, 0.0)
ob_cylinder_002.scale = (1.076, 1.045, 0.04252)
_m = ob_cylinder_002.modifiers.new('Auto Smooth', 'NODES')
_m.node_group = ng_auto_smooth
_gi = [s.identifier for s in ng_auto_smooth.interface.items_tree if s.item_type == 'SOCKET' and s.in_out == 'INPUT']
_m[_gi[1]] = 0.5236  # Angle
ob_cube.location = (-0.2569, 0.06613, 2.633)
ob_cube.rotation_euler = (0.0, -0.8259, 0.0)
ob_cube.scale = (-0.01231, -0.006615, 0.3165)
ob_cylinder_001.location = (0.0, 0.06103, 2.393)
ob_cylinder_001.rotation_euler = (-1.571, -0.0, 0.0)
ob_cylinder_001.scale = (0.04471, 0.04469, 0.02868)
ob_cube_001.location = (0.2767, 0.06649, 2.39)
ob_cube_001.rotation_euler = (0.0, -1.568, 0.0)
ob_cube_001.scale = (-0.009293, -0.007332, 0.2807)
ob_3.location = (-0.5994, 0.05157, 2.269)
ob_3.rotation_euler = (1.571, -0.0, 3.142)
ob_3.scale = (0.3023, 0.3184, 0.9168)
ob_3_001.location = (0.745, 0.05157, 2.281)
ob_3_001.rotation_euler = (1.571, -0.0, 3.142)
ob_3_001.scale = (0.3023, 0.3184, 0.9168)
ob_3_002.location = (0.0611, 0.05157, 1.515)
ob_3_002.rotation_euler = (1.571, -0.0, 3.142)
ob_3_002.scale = (0.3023, 0.3184, 0.9168)
ob_3_003.location = (0.1766, 0.05157, 2.93)
ob_3_003.rotation_euler = (1.571, -0.0, 3.142)
ob_3_003.scale = (0.3023, 0.3184, 0.9168)
ob_cylinder_003.location = (0.0, -0.08608, 2.345)
ob_cylinder_003.rotation_euler = (-1.571, -0.0, 0.0)
ob_cylinder_003.scale = (0.8496, 0.8591, 0.04252)
_m = ob_cylinder_003.modifiers.new('Auto Smooth', 'NODES')
_m.node_group = ng_auto_smooth
_gi = [s.identifier for s in ng_auto_smooth.interface.items_tree if s.item_type == 'SOCKET' and s.in_out == 'INPUT']
_m[_gi[1]] = 0.5236  # Angle

# ---- collection membership
col_collection.objects.link(ob_cylinder)
col_collection.objects.link(ob_cylinder_002)
col_collection.objects.link(ob_cube)
col_collection.objects.link(ob_cylinder_001)
col_collection.objects.link(ob_cube_001)
col_collection.objects.link(ob_3)
col_collection.objects.link(ob_3_001)
col_collection.objects.link(ob_3_002)
col_collection.objects.link(ob_3_003)
col_collection.objects.link(ob_cylinder_003)

# ---- scene / render settings (as saved in the file)
scene.frame_start = 1; scene.frame_end = 250; scene.frame_set(159)
scene.render.engine = 'BLENDER_EEVEE_NEXT'
scene.cycles.sampling_pattern = 'TABULATED_SOBOL'
scene.view_settings.view_transform = 'Filmic'
bpy.context.view_layer.update()

# ---- added for rendering (the .blend has no active camera and no usable light): camera, sun
cam_auto = bpy.data.cameras.new('AutoCamera')
cam_auto.lens = 50.0
cam_auto.sensor_width = 36.0
cam_auto.clip_end = 1000.0
ob_auto_camera = bpy.data.objects.new('AutoCamera', cam_auto)
scene.collection.objects.link(ob_auto_camera)
ob_auto_camera.location = (2.77659, -3.32844, 4.54017)
ob_auto_camera.rotation_euler = (1.09748, -7.21219e-08, 0.694738)
scene.camera = ob_auto_camera
light_auto_sun = bpy.data.lights.new('AutoSun', 'SUN')
light_auto_sun.energy = 3.0
light_auto_sun.angle = 0.0523599
ob_auto_sun = bpy.data.objects.new('AutoSun', light_auto_sun)
scene.collection.objects.link(ob_auto_sun)
ob_auto_sun.rotation_euler = (0.872665, 0.174533, 0.523599)
bpy.context.view_layer.update()
